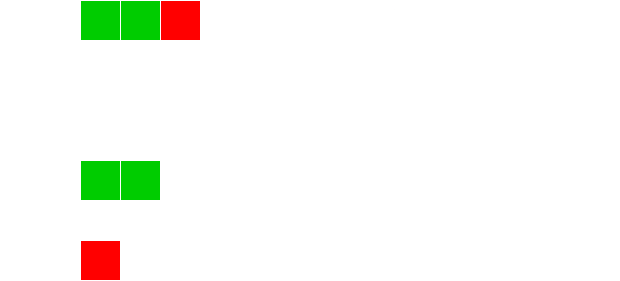

The diagram above was exported from draw.io. Its source (the exported page's mxGraphModel, read from the mxfile embedded in the PNG):
<mxGraphModel dx="948" dy="501" grid="1" gridSize="10" guides="1" tooltips="1" connect="1" arrows="1" fold="1" page="1" pageScale="1" pageWidth="850" pageHeight="1100" math="0" shadow="0">
  <root>
    <mxCell id="0" />
    <mxCell id="1" parent="0" />
    <mxCell id="RNiu7_zLReZnxltJfN0b-1" value="Thread 1" style="text;html=1;strokeColor=none;fillColor=none;align=center;verticalAlign=middle;whiteSpace=wrap;rounded=0;fontColor=#FFFFFF;" parent="1" vertex="1">
      <mxGeometry x="120" y="90" width="60" height="20" as="geometry" />
    </mxCell>
    <mxCell id="RNiu7_zLReZnxltJfN0b-5" value="" style="rounded=0;whiteSpace=wrap;html=1;fillColor=#00CC00;strokeColor=#FFFFFF;" parent="1" vertex="1">
      <mxGeometry x="200" y="80" width="40" height="40" as="geometry" />
    </mxCell>
    <mxCell id="RNiu7_zLReZnxltJfN0b-6" value="" style="rounded=0;whiteSpace=wrap;html=1;fillColor=#00CC00;strokeColor=#FFFFFF;" parent="1" vertex="1">
      <mxGeometry x="240" y="80" width="40" height="40" as="geometry" />
    </mxCell>
    <mxCell id="RNiu7_zLReZnxltJfN0b-7" value="&lt;div align=&quot;left&quot;&gt;If ThreadAnalytics informs 'Thread 1' that there are insufficient Threads running, it performs a &quot;Split&quot;. This means that the bottom of the stack is given to a new thread.&lt;br&gt;&lt;/div&gt;" style="text;html=1;strokeColor=none;fillColor=none;align=center;verticalAlign=middle;whiteSpace=wrap;rounded=0;fontColor=#FFFFFF;" parent="1" vertex="1">
      <mxGeometry x="359" y="80" width="380" height="50" as="geometry" />
    </mxCell>
    <mxCell id="RNiu7_zLReZnxltJfN0b-8" value="Split" style="endArrow=classic;html=1;fontColor=#FFFFFF;strokeColor=#FFFFFF;labelBackgroundColor=none;" parent="1" edge="1">
      <mxGeometry x="0.25" y="10" width="50" height="50" relative="1" as="geometry">
        <mxPoint x="240" y="140" as="sourcePoint" />
        <mxPoint x="240" y="220" as="targetPoint" />
        <mxPoint as="offset" />
      </mxGeometry>
    </mxCell>
    <mxCell id="RNiu7_zLReZnxltJfN0b-9" value="Thread 1" style="text;html=1;strokeColor=none;fillColor=none;align=center;verticalAlign=middle;whiteSpace=wrap;rounded=0;fontColor=#FFFFFF;" parent="1" vertex="1">
      <mxGeometry x="120" y="250" width="60" height="20" as="geometry" />
    </mxCell>
    <mxCell id="RNiu7_zLReZnxltJfN0b-10" value="" style="rounded=0;whiteSpace=wrap;html=1;fillColor=#00CC00;strokeColor=#FFFFFF;" parent="1" vertex="1">
      <mxGeometry x="200" y="240" width="40" height="40" as="geometry" />
    </mxCell>
    <mxCell id="RNiu7_zLReZnxltJfN0b-12" value="&lt;div&gt;Thread 2&lt;/div&gt;" style="text;html=1;strokeColor=none;fillColor=none;align=center;verticalAlign=middle;whiteSpace=wrap;rounded=0;fontColor=#FFFFFF;" parent="1" vertex="1">
      <mxGeometry x="120" y="330" width="60" height="20" as="geometry" />
    </mxCell>
    <mxCell id="RNiu7_zLReZnxltJfN0b-14" value="" style="rounded=0;whiteSpace=wrap;html=1;fillColor=#FF0000;strokeColor=#FFFFFF;" parent="1" vertex="1">
      <mxGeometry x="200" y="320" width="40" height="40" as="geometry" />
    </mxCell>
    <mxCell id="RNiu7_zLReZnxltJfN0b-15" value="" style="rounded=0;whiteSpace=wrap;html=1;fillColor=#FF0000;strokeColor=#FFFFFF;" parent="1" vertex="1">
      <mxGeometry x="280" y="80" width="40" height="40" as="geometry" />
    </mxCell>
    <mxCell id="RNiu7_zLReZnxltJfN0b-16" value="" style="rounded=0;whiteSpace=wrap;html=1;fillColor=#00CC00;strokeColor=#FFFFFF;" parent="1" vertex="1">
      <mxGeometry x="240" y="240" width="40" height="40" as="geometry" />
    </mxCell>
    <mxCell id="RNiu7_zLReZnxltJfN0b-17" value="" style="endArrow=classic;html=1;exitX=0.5;exitY=1;exitDx=0;exitDy=0;entryX=1;entryY=0.5;entryDx=0;entryDy=0;curved=1;strokeColor=#FFFFFF;" parent="1" source="RNiu7_zLReZnxltJfN0b-15" target="RNiu7_zLReZnxltJfN0b-14" edge="1">
      <mxGeometry width="50" height="50" relative="1" as="geometry">
        <mxPoint x="400" y="400" as="sourcePoint" />
        <mxPoint x="450" y="350" as="targetPoint" />
        <Array as="points">
          <mxPoint x="360" y="280" />
        </Array>
      </mxGeometry>
    </mxCell>
  </root>
</mxGraphModel>